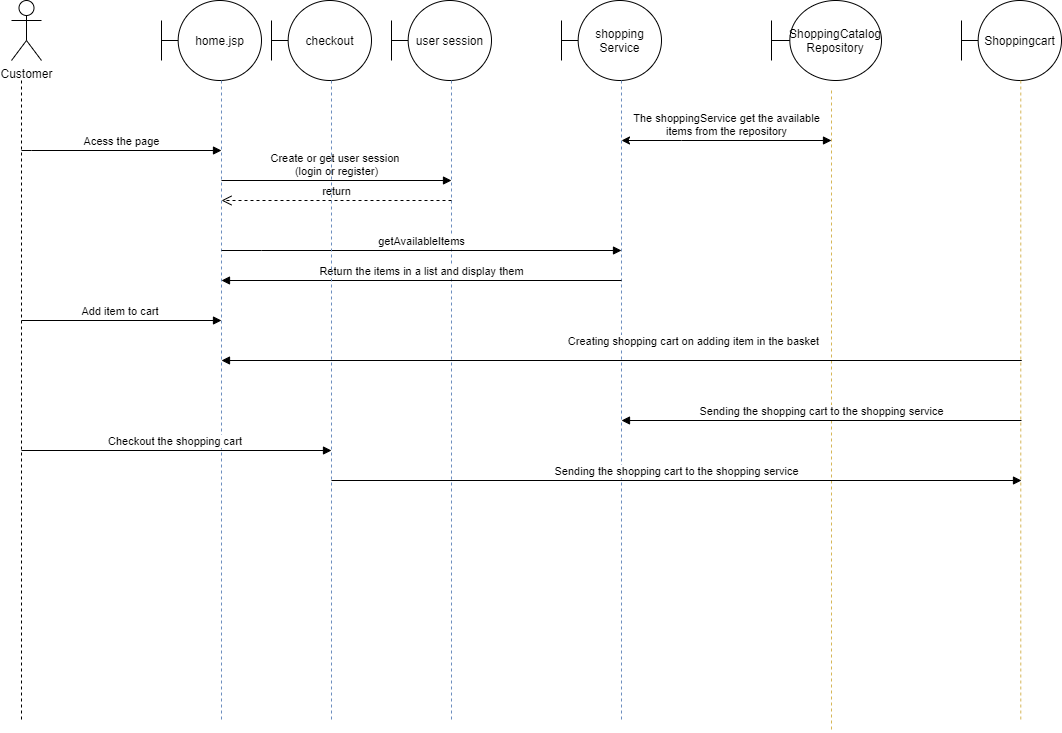

The diagram above was exported from draw.io. Its source (the exported page's mxGraphModel, read from the mxfile embedded in the PNG):
<mxGraphModel dx="1024" dy="592" grid="1" gridSize="10" guides="1" tooltips="1" connect="1" arrows="1" fold="1" page="1" pageScale="1" pageWidth="850" pageHeight="1100" math="0" shadow="0">
  <root>
    <mxCell id="0" />
    <mxCell id="1" parent="0" />
    <mxCell id="zrXzS34oT3es-YYB9iYu-1" value="Customer" style="shape=umlActor;verticalLabelPosition=bottom;verticalAlign=top;html=1;outlineConnect=0;" parent="1" vertex="1">
      <mxGeometry x="30" y="40" width="30" height="60" as="geometry" />
    </mxCell>
    <mxCell id="zrXzS34oT3es-YYB9iYu-2" value="home.jsp" style="shape=umlBoundary;whiteSpace=wrap;html=1;" parent="1" vertex="1">
      <mxGeometry x="180" y="40" width="100" height="80" as="geometry" />
    </mxCell>
    <mxCell id="zrXzS34oT3es-YYB9iYu-3" value="user session" style="shape=umlBoundary;whiteSpace=wrap;html=1;" parent="1" vertex="1">
      <mxGeometry x="410" y="40" width="100" height="80" as="geometry" />
    </mxCell>
    <mxCell id="zrXzS34oT3es-YYB9iYu-4" value="shopping&lt;br&gt;Service" style="shape=umlBoundary;whiteSpace=wrap;html=1;" parent="1" vertex="1">
      <mxGeometry x="580" y="40" width="100" height="80" as="geometry" />
    </mxCell>
    <mxCell id="zrXzS34oT3es-YYB9iYu-5" value="ShoppingCatalog&lt;br&gt;Repository" style="shape=umlBoundary;whiteSpace=wrap;html=1;" parent="1" vertex="1">
      <mxGeometry x="790" y="40" width="110" height="80" as="geometry" />
    </mxCell>
    <mxCell id="zrXzS34oT3es-YYB9iYu-6" value="Shoppingcart" style="shape=umlBoundary;whiteSpace=wrap;html=1;" parent="1" vertex="1">
      <mxGeometry x="980" y="40" width="100" height="80" as="geometry" />
    </mxCell>
    <mxCell id="zrXzS34oT3es-YYB9iYu-7" value="" style="endArrow=none;dashed=1;endFill=0;endSize=12;html=1;rounded=0;edgeStyle=orthogonalEdgeStyle;" parent="1" edge="1">
      <mxGeometry width="160" relative="1" as="geometry">
        <mxPoint x="40" y="120" as="sourcePoint" />
        <mxPoint x="40" y="761" as="targetPoint" />
      </mxGeometry>
    </mxCell>
    <mxCell id="zrXzS34oT3es-YYB9iYu-8" value="" style="endArrow=none;dashed=1;endFill=0;endSize=12;html=1;rounded=0;edgeStyle=orthogonalEdgeStyle;fillColor=#dae8fc;strokeColor=#6c8ebf;" parent="1" edge="1">
      <mxGeometry width="160" relative="1" as="geometry">
        <mxPoint x="240.00000000000003" y="120" as="sourcePoint" />
        <mxPoint x="240.00000000000003" y="761" as="targetPoint" />
      </mxGeometry>
    </mxCell>
    <mxCell id="zrXzS34oT3es-YYB9iYu-9" value="" style="endArrow=none;dashed=1;endFill=0;endSize=12;html=1;rounded=0;edgeStyle=orthogonalEdgeStyle;fillColor=#dae8fc;strokeColor=#6c8ebf;" parent="1" edge="1">
      <mxGeometry width="160" relative="1" as="geometry">
        <mxPoint x="470" y="120" as="sourcePoint" />
        <mxPoint x="470" y="761" as="targetPoint" />
      </mxGeometry>
    </mxCell>
    <mxCell id="zrXzS34oT3es-YYB9iYu-10" value="" style="endArrow=none;dashed=1;endFill=0;endSize=12;html=1;rounded=0;edgeStyle=orthogonalEdgeStyle;fillColor=#fff2cc;strokeColor=#d6b656;" parent="1" edge="1">
      <mxGeometry width="160" relative="1" as="geometry">
        <mxPoint x="1039.29" y="120" as="sourcePoint" />
        <mxPoint x="1039.29" y="761" as="targetPoint" />
      </mxGeometry>
    </mxCell>
    <mxCell id="zrXzS34oT3es-YYB9iYu-11" value="" style="endArrow=none;dashed=1;endFill=0;endSize=12;html=1;rounded=0;edgeStyle=orthogonalEdgeStyle;fillColor=#fff2cc;strokeColor=#d6b656;" parent="1" edge="1">
      <mxGeometry width="160" relative="1" as="geometry">
        <mxPoint x="850" y="130" as="sourcePoint" />
        <mxPoint x="850" y="771" as="targetPoint" />
      </mxGeometry>
    </mxCell>
    <mxCell id="zrXzS34oT3es-YYB9iYu-12" value="" style="endArrow=none;dashed=1;endFill=0;endSize=12;html=1;rounded=0;edgeStyle=orthogonalEdgeStyle;fillColor=#dae8fc;strokeColor=#6c8ebf;" parent="1" edge="1">
      <mxGeometry width="160" relative="1" as="geometry">
        <mxPoint x="640" y="120" as="sourcePoint" />
        <mxPoint x="640" y="761" as="targetPoint" />
      </mxGeometry>
    </mxCell>
    <mxCell id="zrXzS34oT3es-YYB9iYu-13" value="Acess the page" style="html=1;verticalAlign=bottom;endArrow=block;rounded=0;edgeStyle=orthogonalEdgeStyle;" parent="1" edge="1">
      <mxGeometry width="80" relative="1" as="geometry">
        <mxPoint x="40" y="190" as="sourcePoint" />
        <mxPoint x="240" y="190" as="targetPoint" />
        <Array as="points">
          <mxPoint x="50" y="190" />
          <mxPoint x="50" y="190" />
        </Array>
      </mxGeometry>
    </mxCell>
    <mxCell id="zrXzS34oT3es-YYB9iYu-14" value="Create or get user session &lt;br&gt;(login or register)" style="html=1;verticalAlign=bottom;endArrow=block;rounded=0;edgeStyle=orthogonalEdgeStyle;" parent="1" edge="1">
      <mxGeometry width="80" relative="1" as="geometry">
        <mxPoint x="240" y="220" as="sourcePoint" />
        <mxPoint x="470" y="220" as="targetPoint" />
      </mxGeometry>
    </mxCell>
    <mxCell id="zrXzS34oT3es-YYB9iYu-15" value="return" style="html=1;verticalAlign=bottom;endArrow=open;dashed=1;endSize=8;rounded=0;edgeStyle=orthogonalEdgeStyle;" parent="1" edge="1">
      <mxGeometry relative="1" as="geometry">
        <mxPoint x="470" y="240" as="sourcePoint" />
        <mxPoint x="240" y="240" as="targetPoint" />
      </mxGeometry>
    </mxCell>
    <mxCell id="zrXzS34oT3es-YYB9iYu-16" value="getAvailableItems" style="html=1;verticalAlign=bottom;endArrow=block;rounded=0;edgeStyle=orthogonalEdgeStyle;" parent="1" edge="1">
      <mxGeometry width="80" relative="1" as="geometry">
        <mxPoint x="240" y="290" as="sourcePoint" />
        <mxPoint x="640" y="290" as="targetPoint" />
        <Array as="points">
          <mxPoint x="280" y="290" />
          <mxPoint x="280" y="290" />
        </Array>
      </mxGeometry>
    </mxCell>
    <mxCell id="zrXzS34oT3es-YYB9iYu-18" value="Return the items in a list and display them" style="html=1;verticalAlign=bottom;endArrow=block;rounded=0;edgeStyle=orthogonalEdgeStyle;" parent="1" edge="1">
      <mxGeometry width="80" relative="1" as="geometry">
        <mxPoint x="640" y="320" as="sourcePoint" />
        <mxPoint x="240" y="320" as="targetPoint" />
      </mxGeometry>
    </mxCell>
    <mxCell id="zrXzS34oT3es-YYB9iYu-19" value="Creating shopping cart on adding item in the basket" style="html=1;verticalAlign=bottom;endArrow=block;rounded=0;edgeStyle=orthogonalEdgeStyle;" parent="1" edge="1">
      <mxGeometry x="0.3947" y="-10" width="80" relative="1" as="geometry">
        <mxPoint x="280" y="400" as="sourcePoint" />
        <mxPoint x="240" y="400" as="targetPoint" />
        <Array as="points">
          <mxPoint x="1040" y="400" />
          <mxPoint x="1040" y="400" />
        </Array>
        <mxPoint as="offset" />
      </mxGeometry>
    </mxCell>
    <mxCell id="zrXzS34oT3es-YYB9iYu-21" value="The shoppingService get the available&lt;br&gt;items from the repository" style="html=1;verticalAlign=bottom;endArrow=block;rounded=0;edgeStyle=orthogonalEdgeStyle;startArrow=classic;startFill=1;" parent="1" edge="1">
      <mxGeometry width="80" relative="1" as="geometry">
        <mxPoint x="640" y="180" as="sourcePoint" />
        <mxPoint x="850" y="180" as="targetPoint" />
        <Array as="points">
          <mxPoint x="700" y="180" />
          <mxPoint x="700" y="180" />
        </Array>
      </mxGeometry>
    </mxCell>
    <mxCell id="zrXzS34oT3es-YYB9iYu-22" value="Add item to cart&amp;nbsp;" style="html=1;verticalAlign=bottom;endArrow=block;rounded=0;edgeStyle=orthogonalEdgeStyle;" parent="1" edge="1">
      <mxGeometry width="80" relative="1" as="geometry">
        <mxPoint x="40" y="360" as="sourcePoint" />
        <mxPoint x="240" y="360" as="targetPoint" />
      </mxGeometry>
    </mxCell>
    <mxCell id="zrXzS34oT3es-YYB9iYu-24" value="checkout" style="shape=umlBoundary;whiteSpace=wrap;html=1;" parent="1" vertex="1">
      <mxGeometry x="290" y="40" width="100" height="80" as="geometry" />
    </mxCell>
    <mxCell id="zrXzS34oT3es-YYB9iYu-25" value="" style="endArrow=none;dashed=1;endFill=0;endSize=12;html=1;rounded=0;edgeStyle=orthogonalEdgeStyle;fillColor=#dae8fc;strokeColor=#6c8ebf;" parent="1" edge="1">
      <mxGeometry width="160" relative="1" as="geometry">
        <mxPoint x="350" y="120" as="sourcePoint" />
        <mxPoint x="350" y="761" as="targetPoint" />
      </mxGeometry>
    </mxCell>
    <mxCell id="zrXzS34oT3es-YYB9iYu-26" value="Checkout the shopping cart&amp;nbsp;" style="html=1;verticalAlign=bottom;endArrow=block;rounded=0;edgeStyle=orthogonalEdgeStyle;" parent="1" edge="1">
      <mxGeometry width="80" relative="1" as="geometry">
        <mxPoint x="40" y="490" as="sourcePoint" />
        <mxPoint x="350" y="490" as="targetPoint" />
      </mxGeometry>
    </mxCell>
    <mxCell id="zrXzS34oT3es-YYB9iYu-27" value="Sending the shopping cart to the shopping service" style="html=1;verticalAlign=bottom;endArrow=block;rounded=0;edgeStyle=orthogonalEdgeStyle;" parent="1" edge="1">
      <mxGeometry width="80" relative="1" as="geometry">
        <mxPoint x="350" y="520" as="sourcePoint" />
        <mxPoint x="1040" y="520" as="targetPoint" />
      </mxGeometry>
    </mxCell>
    <mxCell id="zrXzS34oT3es-YYB9iYu-28" value="Sending the shopping cart to the shopping service" style="html=1;verticalAlign=bottom;endArrow=block;rounded=0;edgeStyle=orthogonalEdgeStyle;" parent="1" edge="1">
      <mxGeometry width="80" relative="1" as="geometry">
        <mxPoint x="1040" y="460" as="sourcePoint" />
        <mxPoint x="640" y="460" as="targetPoint" />
      </mxGeometry>
    </mxCell>
  </root>
</mxGraphModel>